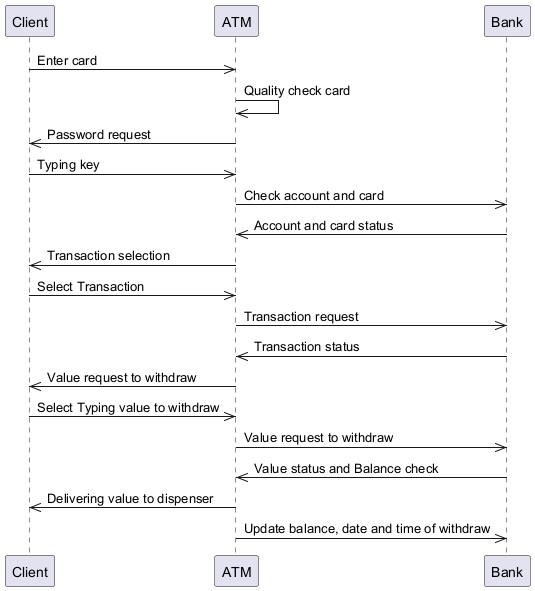

The diagram above was rendered by PlantUML. Its source (embedded in the PNG):
@startuml
participant Client as "Client"
participant ATM as "ATM"
participant Bank as "Bank"
Client ->> ATM: Enter card
ATM ->> ATM: Quality check card
ATM ->> Client: Password request
Client ->> ATM: Typing key
ATM ->> Bank: Check account and card
Bank ->> ATM: Account and card status
ATM ->> Client: Transaction selection
Client ->> ATM: Select Transaction
ATM ->> Bank: Transaction request
Bank ->> ATM: Transaction status
ATM ->> Client: Value request to withdraw
Client ->> ATM: Select Typing value to withdraw
ATM ->> Bank: Value request to withdraw
Bank ->> ATM: Value status and Balance check
ATM ->> Client: Delivering value to dispenser
ATM ->> Bank: Update balance, date and time of withdraw
@enduml